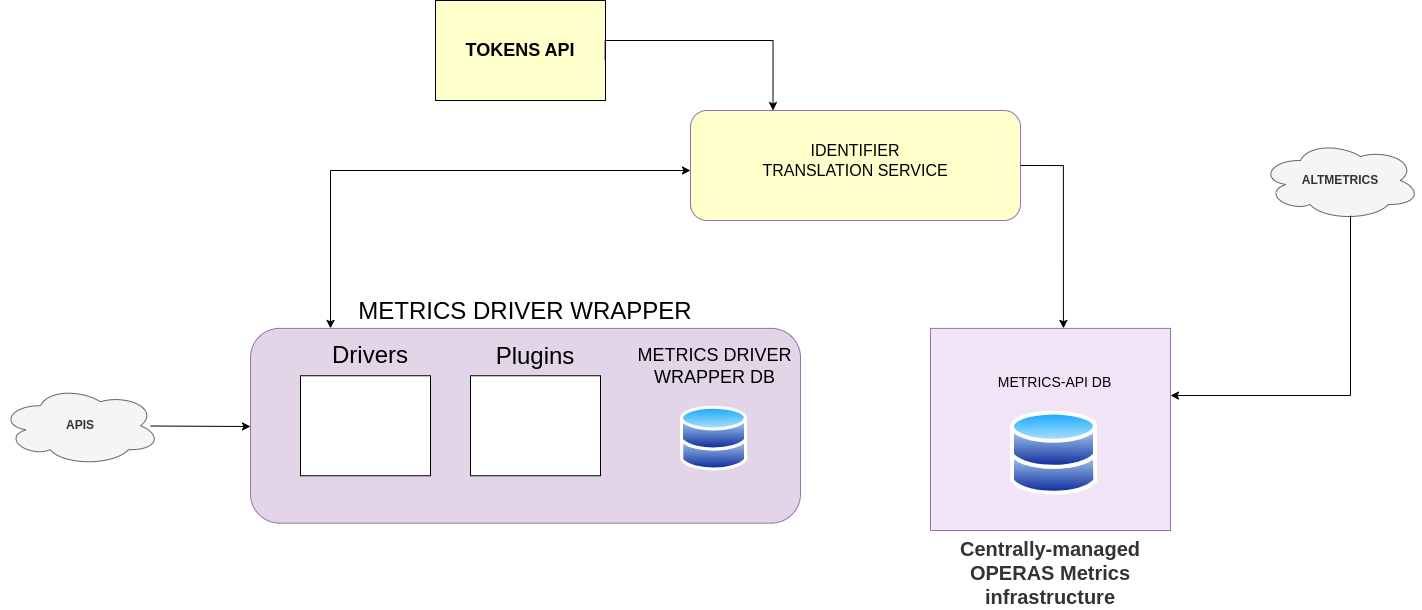

The diagram above was exported from draw.io. Its source (the exported page's mxGraphModel, read from the mxfile embedded in the PNG):
<mxGraphModel dx="-216" dy="1830" grid="1" gridSize="10" guides="1" tooltips="1" connect="1" arrows="1" fold="1" page="1" pageScale="1" pageWidth="827" pageHeight="1169" math="0" shadow="0">
  <root>
    <mxCell id="0" />
    <mxCell id="1" parent="0" />
    <mxCell id="KOE01iroV0LxxnPg2fdu-1" value="&lt;font style=&quot;font-size: 24px;&quot;&gt;METRICS DRIVER WRAPPER&lt;/font&gt;" style="rounded=1;whiteSpace=wrap;html=1;fillColor=#e1d5e7;strokeColor=#9673a6;labelPosition=center;verticalLabelPosition=top;align=center;verticalAlign=bottom;" vertex="1" parent="1">
      <mxGeometry x="2590" y="-652.12" width="550" height="194.75" as="geometry" />
    </mxCell>
    <mxCell id="KOE01iroV0LxxnPg2fdu-2" value="&lt;font style=&quot;&quot;&gt;&lt;font style=&quot;font-size: 18px;&quot;&gt;METRICS DRIVER &lt;br&gt;WRAPPER DB&lt;br&gt;&lt;/font&gt;&lt;br&gt;&lt;/font&gt;" style="image;aspect=fixed;perimeter=ellipsePerimeter;html=1;align=center;shadow=0;dashed=0;spacingTop=3;image=img/lib/active_directory/databases.svg;labelPosition=center;verticalLabelPosition=top;verticalAlign=bottom;labelBackgroundColor=none;" vertex="1" parent="1">
      <mxGeometry x="3020" y="-574.75" width="67.14" height="65.8" as="geometry" />
    </mxCell>
    <mxCell id="KOE01iroV0LxxnPg2fdu-3" value="" style="rounded=0;whiteSpace=wrap;html=1;" vertex="1" parent="1">
      <mxGeometry x="2640" y="-604.75" width="130" height="100" as="geometry" />
    </mxCell>
    <mxCell id="KOE01iroV0LxxnPg2fdu-4" value="" style="rounded=0;whiteSpace=wrap;html=1;" vertex="1" parent="1">
      <mxGeometry x="2810" y="-604.75" width="130" height="100" as="geometry" />
    </mxCell>
    <mxCell id="KOE01iroV0LxxnPg2fdu-5" value="&lt;b&gt;APIS&lt;/b&gt;" style="ellipse;shape=cloud;whiteSpace=wrap;html=1;fillColor=#f5f5f5;strokeColor=#666666;fontColor=#333333;" vertex="1" parent="1">
      <mxGeometry x="2340" y="-594.75" width="160" height="80" as="geometry" />
    </mxCell>
    <mxCell id="KOE01iroV0LxxnPg2fdu-6" value="&lt;b style=&quot;border-color: var(--border-color); color: rgb(51, 51, 51); font-size: 20px;&quot;&gt;Centrally-managed OPERAS Metrics infrastructure&lt;/b&gt;" style="rounded=0;whiteSpace=wrap;html=1;fillColor=#F1E4F7;strokeColor=#9673a6;labelPosition=center;verticalLabelPosition=bottom;align=center;verticalAlign=top;" vertex="1" parent="1">
      <mxGeometry x="3270" y="-652.12" width="240" height="202.12" as="geometry" />
    </mxCell>
    <mxCell id="KOE01iroV0LxxnPg2fdu-7" value="&lt;span style=&quot;font-size: 14px;&quot;&gt;METRICS-API DB&lt;br&gt;&lt;br&gt;&lt;/span&gt;" style="image;aspect=fixed;perimeter=ellipsePerimeter;html=1;align=center;shadow=0;dashed=0;spacingTop=3;image=img/lib/active_directory/databases.svg;labelPosition=center;verticalLabelPosition=top;verticalAlign=bottom;labelBackgroundColor=none;direction=east;" vertex="1" parent="1">
      <mxGeometry x="3350" y="-570" width="87.14" height="85.4" as="geometry" />
    </mxCell>
    <mxCell id="KOE01iroV0LxxnPg2fdu-10" value="" style="rounded=1;whiteSpace=wrap;html=1;fillColor=#FFFFCC;strokeColor=#9673a6;labelPosition=center;verticalLabelPosition=top;align=center;verticalAlign=bottom;" vertex="1" parent="1">
      <mxGeometry x="3030" y="-870" width="330" height="110" as="geometry" />
    </mxCell>
    <mxCell id="KOE01iroV0LxxnPg2fdu-11" value="IDENTIFIER TRANSLATION SERVICE" style="text;strokeColor=none;fillColor=none;html=1;align=center;verticalAlign=middle;whiteSpace=wrap;rounded=0;fontSize=16;" vertex="1" parent="1">
      <mxGeometry x="3095" y="-860" width="200" height="80" as="geometry" />
    </mxCell>
    <mxCell id="KOE01iroV0LxxnPg2fdu-12" value="" style="edgeStyle=orthogonalEdgeStyle;rounded=0;orthogonalLoop=1;jettySize=auto;html=1;" edge="1" parent="1">
      <mxGeometry relative="1" as="geometry">
        <mxPoint x="2490" y="-554.5" as="sourcePoint" />
        <mxPoint x="2590" y="-554" as="targetPoint" />
        <Array as="points">
          <mxPoint x="2490" y="-554.5" />
          <mxPoint x="2860" y="-554.5" />
        </Array>
      </mxGeometry>
    </mxCell>
    <mxCell id="KOE01iroV0LxxnPg2fdu-14" style="edgeStyle=orthogonalEdgeStyle;rounded=0;orthogonalLoop=1;jettySize=auto;html=1;startArrow=classic;startFill=1;" edge="1" parent="1" source="KOE01iroV0LxxnPg2fdu-1" target="KOE01iroV0LxxnPg2fdu-10">
      <mxGeometry relative="1" as="geometry">
        <mxPoint x="2995.99" y="-860.1699999999998" as="targetPoint" />
        <Array as="points">
          <mxPoint x="2670" y="-810" />
        </Array>
        <mxPoint x="2959.9976190476186" y="-652.1199999999999" as="sourcePoint" />
      </mxGeometry>
    </mxCell>
    <mxCell id="KOE01iroV0LxxnPg2fdu-16" style="edgeStyle=orthogonalEdgeStyle;rounded=0;orthogonalLoop=1;jettySize=auto;html=1;exitX=1;exitY=0.5;exitDx=0;exitDy=0;" edge="1" parent="1" source="KOE01iroV0LxxnPg2fdu-10">
      <mxGeometry relative="1" as="geometry">
        <mxPoint x="3330" y="-832.12" as="sourcePoint" />
        <mxPoint x="3402.91" y="-652.12" as="targetPoint" />
        <Array as="points">
          <mxPoint x="3403" y="-815" />
        </Array>
      </mxGeometry>
    </mxCell>
    <mxCell id="KOE01iroV0LxxnPg2fdu-19" value="&lt;font style=&quot;font-size: 24px;&quot;&gt;Drivers&lt;/font&gt;" style="text;strokeColor=none;fillColor=none;html=1;align=center;verticalAlign=middle;whiteSpace=wrap;rounded=0;fontSize=16;" vertex="1" parent="1">
      <mxGeometry x="2610" y="-664.75" width="200" height="80" as="geometry" />
    </mxCell>
    <mxCell id="KOE01iroV0LxxnPg2fdu-20" value="&lt;font style=&quot;font-size: 24px;&quot;&gt;Plugins&lt;/font&gt;" style="text;strokeColor=none;fillColor=none;html=1;align=center;verticalAlign=middle;whiteSpace=wrap;rounded=0;fontSize=16;" vertex="1" parent="1">
      <mxGeometry x="2775" y="-664" width="200" height="80" as="geometry" />
    </mxCell>
    <mxCell id="KOE01iroV0LxxnPg2fdu-21" value="&lt;b&gt;ALTMETRICS&lt;/b&gt;" style="ellipse;shape=cloud;whiteSpace=wrap;html=1;fillColor=#f5f5f5;strokeColor=#666666;fontColor=#333333;" vertex="1" parent="1">
      <mxGeometry x="3600" y="-840" width="160" height="80" as="geometry" />
    </mxCell>
    <mxCell id="KOE01iroV0LxxnPg2fdu-22" style="edgeStyle=orthogonalEdgeStyle;rounded=0;orthogonalLoop=1;jettySize=auto;html=1;" edge="1" parent="1" target="KOE01iroV0LxxnPg2fdu-6">
      <mxGeometry relative="1" as="geometry">
        <mxPoint x="3690" y="-764.7999999999997" as="sourcePoint" />
        <mxPoint x="3772.91" y="-584.8" as="targetPoint" />
        <Array as="points">
          <mxPoint x="3690" y="-585" />
        </Array>
      </mxGeometry>
    </mxCell>
    <mxCell id="KOE01iroV0LxxnPg2fdu-24" value="&lt;b&gt;&lt;font style=&quot;font-size: 18px;&quot;&gt;TOKENS API&lt;/font&gt;&lt;/b&gt;" style="rounded=0;whiteSpace=wrap;html=1;fillColor=#FFFFCC;" vertex="1" parent="1">
      <mxGeometry x="2775" y="-980" width="170" height="100" as="geometry" />
    </mxCell>
    <mxCell id="KOE01iroV0LxxnPg2fdu-25" value="" style="edgeStyle=orthogonalEdgeStyle;rounded=0;orthogonalLoop=1;jettySize=auto;html=1;entryX=0.25;entryY=0;entryDx=0;entryDy=0;exitX=0.998;exitY=0.596;exitDx=0;exitDy=0;exitPerimeter=0;" edge="1" parent="1" source="KOE01iroV0LxxnPg2fdu-24" target="KOE01iroV0LxxnPg2fdu-10">
      <mxGeometry relative="1" as="geometry">
        <mxPoint x="2950" y="-980.53" as="sourcePoint" />
        <mxPoint x="3050" y="-980.03" as="targetPoint" />
        <Array as="points">
          <mxPoint x="2945" y="-940" />
          <mxPoint x="3113" y="-940" />
        </Array>
      </mxGeometry>
    </mxCell>
  </root>
</mxGraphModel>